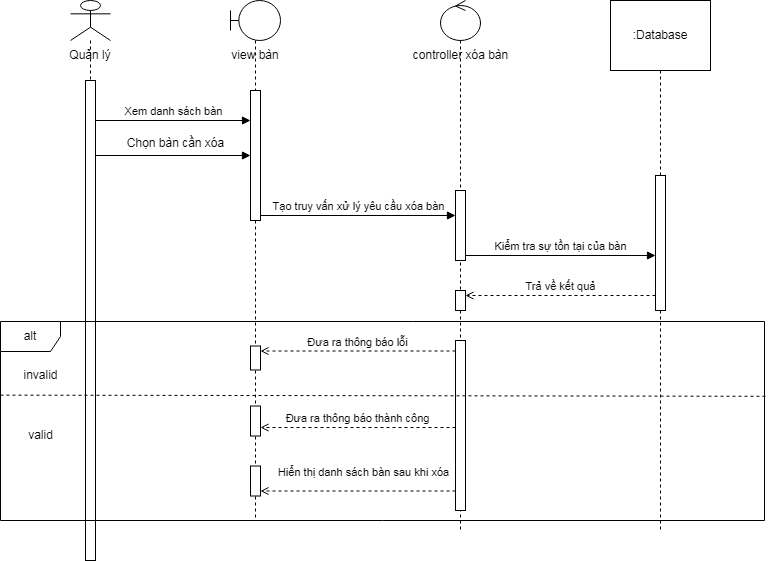

The diagram above was exported from draw.io. Its source (the exported page's mxGraphModel, read from the mxfile embedded in the PNG):
<mxGraphModel dx="1236" dy="590" grid="1" gridSize="10" guides="1" tooltips="1" connect="1" arrows="1" fold="1" page="1" pageScale="1" pageWidth="827" pageHeight="1169" math="0" shadow="0">
  <root>
    <mxCell id="0" />
    <mxCell id="1" parent="0" />
    <mxCell id="c2ZzzSOjBTASFllBr2or-1" value="" style="shape=umlLifeline;perimeter=lifelinePerimeter;whiteSpace=wrap;html=1;container=1;dropTarget=0;collapsible=0;recursiveResize=0;outlineConnect=0;portConstraint=eastwest;newEdgeStyle={&quot;curved&quot;:0,&quot;rounded&quot;:0};participant=umlActor;" parent="1" vertex="1">
      <mxGeometry x="150" y="80" width="40" height="560" as="geometry" />
    </mxCell>
    <mxCell id="c2ZzzSOjBTASFllBr2or-2" value="" style="html=1;points=[[0,0,0,0,5],[0,1,0,0,-5],[1,0,0,0,5],[1,1,0,0,-5]];perimeter=orthogonalPerimeter;outlineConnect=0;targetShapes=umlLifeline;portConstraint=eastwest;newEdgeStyle={&quot;curved&quot;:0,&quot;rounded&quot;:0};" parent="c2ZzzSOjBTASFllBr2or-1" vertex="1">
      <mxGeometry x="15" y="80" width="10" height="480" as="geometry" />
    </mxCell>
    <mxCell id="c2ZzzSOjBTASFllBr2or-3" value="" style="shape=umlLifeline;perimeter=lifelinePerimeter;whiteSpace=wrap;html=1;container=1;dropTarget=0;collapsible=0;recursiveResize=0;outlineConnect=0;portConstraint=eastwest;newEdgeStyle={&quot;curved&quot;:0,&quot;rounded&quot;:0};participant=umlBoundary;" parent="1" vertex="1">
      <mxGeometry x="310" y="80" width="50" height="520" as="geometry" />
    </mxCell>
    <mxCell id="c2ZzzSOjBTASFllBr2or-4" value="" style="html=1;points=[[0,0,0,0,5],[0,1,0,0,-5],[1,0,0,0,5],[1,1,0,0,-5]];perimeter=orthogonalPerimeter;outlineConnect=0;targetShapes=umlLifeline;portConstraint=eastwest;newEdgeStyle={&quot;curved&quot;:0,&quot;rounded&quot;:0};" parent="c2ZzzSOjBTASFllBr2or-3" vertex="1">
      <mxGeometry x="20" y="90" width="10" height="130" as="geometry" />
    </mxCell>
    <mxCell id="c2ZzzSOjBTASFllBr2or-5" value="Quản lý" style="text;html=1;strokeColor=none;fillColor=none;align=center;verticalAlign=middle;whiteSpace=wrap;rounded=0;" parent="1" vertex="1">
      <mxGeometry x="135" y="120" width="70" height="30" as="geometry" />
    </mxCell>
    <mxCell id="c2ZzzSOjBTASFllBr2or-6" value="view bàn" style="text;html=1;strokeColor=none;fillColor=none;align=center;verticalAlign=middle;whiteSpace=wrap;rounded=0;" parent="1" vertex="1">
      <mxGeometry x="290" y="120" width="90" height="30" as="geometry" />
    </mxCell>
    <mxCell id="c2ZzzSOjBTASFllBr2or-10" value="Xem danh sách bàn" style="html=1;verticalAlign=bottom;endArrow=block;curved=0;rounded=0;" parent="1" target="c2ZzzSOjBTASFllBr2or-4" edge="1">
      <mxGeometry width="80" relative="1" as="geometry">
        <mxPoint x="175" y="200" as="sourcePoint" />
        <mxPoint x="310" y="200" as="targetPoint" />
      </mxGeometry>
    </mxCell>
    <mxCell id="c2ZzzSOjBTASFllBr2or-11" value="" style="html=1;verticalAlign=bottom;endArrow=block;curved=0;rounded=0;" parent="1" target="c2ZzzSOjBTASFllBr2or-4" edge="1">
      <mxGeometry width="80" relative="1" as="geometry">
        <mxPoint x="175" y="235" as="sourcePoint" />
        <mxPoint x="310" y="240" as="targetPoint" />
      </mxGeometry>
    </mxCell>
    <mxCell id="c2ZzzSOjBTASFllBr2or-14" value=":Database&lt;br&gt;" style="shape=umlLifeline;perimeter=lifelinePerimeter;whiteSpace=wrap;html=1;container=1;dropTarget=0;collapsible=0;recursiveResize=0;outlineConnect=0;portConstraint=eastwest;newEdgeStyle={&quot;curved&quot;:0,&quot;rounded&quot;:0};size=70;" parent="1" vertex="1">
      <mxGeometry x="690" y="80" width="100" height="530" as="geometry" />
    </mxCell>
    <mxCell id="c2ZzzSOjBTASFllBr2or-15" value="" style="html=1;points=[[0,0,0,0,5],[0,1,0,0,-5],[1,0,0,0,5],[1,1,0,0,-5]];perimeter=orthogonalPerimeter;outlineConnect=0;targetShapes=umlLifeline;portConstraint=eastwest;newEdgeStyle={&quot;curved&quot;:0,&quot;rounded&quot;:0};" parent="c2ZzzSOjBTASFllBr2or-14" vertex="1">
      <mxGeometry x="45" y="175" width="10" height="135" as="geometry" />
    </mxCell>
    <mxCell id="c2ZzzSOjBTASFllBr2or-16" value="" style="shape=umlLifeline;perimeter=lifelinePerimeter;whiteSpace=wrap;html=1;container=1;dropTarget=0;collapsible=0;recursiveResize=0;outlineConnect=0;portConstraint=eastwest;newEdgeStyle={&quot;curved&quot;:0,&quot;rounded&quot;:0};participant=umlControl;" parent="1" vertex="1">
      <mxGeometry x="520" y="80" width="40" height="530" as="geometry" />
    </mxCell>
    <mxCell id="c2ZzzSOjBTASFllBr2or-17" value="" style="html=1;points=[[0,0,0,0,5],[0,1,0,0,-5],[1,0,0,0,5],[1,1,0,0,-5]];perimeter=orthogonalPerimeter;outlineConnect=0;targetShapes=umlLifeline;portConstraint=eastwest;newEdgeStyle={&quot;curved&quot;:0,&quot;rounded&quot;:0};" parent="c2ZzzSOjBTASFllBr2or-16" vertex="1">
      <mxGeometry x="15" y="190" width="10" height="70" as="geometry" />
    </mxCell>
    <mxCell id="IMvhPd9ljG0ISraRjwaq-2" value="" style="html=1;points=[[0,0,0,0,5],[0,1,0,0,-5],[1,0,0,0,5],[1,1,0,0,-5]];perimeter=orthogonalPerimeter;outlineConnect=0;targetShapes=umlLifeline;portConstraint=eastwest;newEdgeStyle={&quot;curved&quot;:0,&quot;rounded&quot;:0};" parent="c2ZzzSOjBTASFllBr2or-16" vertex="1">
      <mxGeometry x="15" y="290" width="10" height="20" as="geometry" />
    </mxCell>
    <mxCell id="IMvhPd9ljG0ISraRjwaq-3" value="" style="html=1;points=[[0,0,0,0,5],[0,1,0,0,-5],[1,0,0,0,5],[1,1,0,0,-5]];perimeter=orthogonalPerimeter;outlineConnect=0;targetShapes=umlLifeline;portConstraint=eastwest;newEdgeStyle={&quot;curved&quot;:0,&quot;rounded&quot;:0};" parent="c2ZzzSOjBTASFllBr2or-16" vertex="1">
      <mxGeometry x="15" y="340" width="10" height="170" as="geometry" />
    </mxCell>
    <mxCell id="c2ZzzSOjBTASFllBr2or-18" value="controller xóa bàn" style="text;html=1;align=center;verticalAlign=middle;resizable=0;points=[];autosize=1;strokeColor=none;fillColor=none;" parent="1" vertex="1">
      <mxGeometry x="480" y="120" width="120" height="30" as="geometry" />
    </mxCell>
    <mxCell id="c2ZzzSOjBTASFllBr2or-19" value="Chọn bàn cần xóa" style="text;html=1;align=center;verticalAlign=middle;resizable=0;points=[];autosize=1;strokeColor=none;fillColor=none;" parent="1" vertex="1">
      <mxGeometry x="195" y="208" width="120" height="30" as="geometry" />
    </mxCell>
    <mxCell id="c2ZzzSOjBTASFllBr2or-20" value="Tạo truy vấn xử lý yêu cầu xóa bàn" style="html=1;verticalAlign=bottom;endArrow=block;curved=0;rounded=0;exitX=1;exitY=1;exitDx=0;exitDy=-5;exitPerimeter=0;" parent="1" source="c2ZzzSOjBTASFllBr2or-4" target="c2ZzzSOjBTASFllBr2or-17" edge="1">
      <mxGeometry width="80" relative="1" as="geometry">
        <mxPoint x="530" y="315" as="sourcePoint" />
        <mxPoint x="560" y="260" as="targetPoint" />
      </mxGeometry>
    </mxCell>
    <mxCell id="c2ZzzSOjBTASFllBr2or-25" value="" style="html=1;points=[[0,0,0,0,5],[0,1,0,0,-5],[1,0,0,0,5],[1,1,0,0,-5]];perimeter=orthogonalPerimeter;outlineConnect=0;targetShapes=umlLifeline;portConstraint=eastwest;newEdgeStyle={&quot;curved&quot;:0,&quot;rounded&quot;:0};" parent="1" vertex="1">
      <mxGeometry x="330" y="425.5" width="10" height="24" as="geometry" />
    </mxCell>
    <mxCell id="c2ZzzSOjBTASFllBr2or-26" value="Kiểm tra sự tồn tại của bàn" style="html=1;verticalAlign=bottom;endArrow=block;curved=0;rounded=0;exitX=1;exitY=1;exitDx=0;exitDy=-5;exitPerimeter=0;" parent="1" source="c2ZzzSOjBTASFllBr2or-17" target="c2ZzzSOjBTASFllBr2or-15" edge="1">
      <mxGeometry width="80" relative="1" as="geometry">
        <mxPoint x="755" y="320" as="sourcePoint" />
        <mxPoint x="925" y="335" as="targetPoint" />
      </mxGeometry>
    </mxCell>
    <mxCell id="c2ZzzSOjBTASFllBr2or-27" value="Đưa ra thông báo lỗi" style="html=1;verticalAlign=bottom;startArrow=none;startFill=0;endArrow=open;startSize=8;rounded=0;dashed=1;endFill=0;entryX=1;entryY=0;entryDx=0;entryDy=5;entryPerimeter=0;" parent="1" source="IMvhPd9ljG0ISraRjwaq-3" target="c2ZzzSOjBTASFllBr2or-25" edge="1">
      <mxGeometry x="0.0017" width="60" relative="1" as="geometry">
        <mxPoint x="930" y="430" as="sourcePoint" />
        <mxPoint x="640" y="350" as="targetPoint" />
        <mxPoint as="offset" />
      </mxGeometry>
    </mxCell>
    <mxCell id="c2ZzzSOjBTASFllBr2or-28" value="" style="html=1;points=[[0,0,0,0,5],[0,1,0,0,-5],[1,0,0,0,5],[1,1,0,0,-5]];perimeter=orthogonalPerimeter;outlineConnect=0;targetShapes=umlLifeline;portConstraint=eastwest;newEdgeStyle={&quot;curved&quot;:0,&quot;rounded&quot;:0};" parent="1" vertex="1">
      <mxGeometry x="330" y="485.5" width="10" height="30" as="geometry" />
    </mxCell>
    <mxCell id="c2ZzzSOjBTASFllBr2or-29" value="Đưa ra thông báo thành công" style="html=1;verticalAlign=bottom;startArrow=none;startFill=0;endArrow=open;startSize=8;rounded=0;dashed=1;endFill=0;" parent="1" source="IMvhPd9ljG0ISraRjwaq-3" edge="1">
      <mxGeometry x="0.0017" width="60" relative="1" as="geometry">
        <mxPoint x="770" y="510" as="sourcePoint" />
        <mxPoint x="340" y="507" as="targetPoint" />
        <mxPoint as="offset" />
      </mxGeometry>
    </mxCell>
    <mxCell id="c2ZzzSOjBTASFllBr2or-30" value="Hiển thị danh sách bàn sau khi xóa" style="html=1;verticalAlign=bottom;startArrow=none;startFill=0;endArrow=open;startSize=8;rounded=0;dashed=1;endFill=0;entryX=1;entryY=1;entryDx=0;entryDy=-5;entryPerimeter=0;" parent="1" source="IMvhPd9ljG0ISraRjwaq-3" target="c2ZzzSOjBTASFllBr2or-31" edge="1">
      <mxGeometry x="-0.0598" y="-10" width="60" relative="1" as="geometry">
        <mxPoint x="925" y="574" as="sourcePoint" />
        <mxPoint x="350" y="517" as="targetPoint" />
        <mxPoint as="offset" />
      </mxGeometry>
    </mxCell>
    <mxCell id="c2ZzzSOjBTASFllBr2or-31" value="" style="html=1;points=[[0,0,0,0,5],[0,1,0,0,-5],[1,0,0,0,5],[1,1,0,0,-5]];perimeter=orthogonalPerimeter;outlineConnect=0;targetShapes=umlLifeline;portConstraint=eastwest;newEdgeStyle={&quot;curved&quot;:0,&quot;rounded&quot;:0};" parent="1" vertex="1">
      <mxGeometry x="330" y="545.5" width="10" height="30" as="geometry" />
    </mxCell>
    <mxCell id="Oe1qpGGM5eNOYvHklnEe-1" value="alt" style="shape=umlFrame;whiteSpace=wrap;html=1;pointerEvents=0;" parent="1" vertex="1">
      <mxGeometry x="80" y="401" width="764" height="199" as="geometry" />
    </mxCell>
    <mxCell id="Oe1qpGGM5eNOYvHklnEe-2" value="" style="endArrow=none;dashed=1;html=1;rounded=0;entryX=1.004;entryY=0.32;entryDx=0;entryDy=0;entryPerimeter=0;exitX=0;exitY=0.37;exitDx=0;exitDy=0;exitPerimeter=0;" parent="1" source="Oe1qpGGM5eNOYvHklnEe-1" edge="1">
      <mxGeometry width="50" height="50" relative="1" as="geometry">
        <mxPoint x="-150" y="481" as="sourcePoint" />
        <mxPoint x="847.96" y="475.79999999999995" as="targetPoint" />
        <Array as="points" />
      </mxGeometry>
    </mxCell>
    <mxCell id="Oe1qpGGM5eNOYvHklnEe-3" value="invalid" style="text;html=1;align=center;verticalAlign=middle;resizable=0;points=[];autosize=1;strokeColor=none;fillColor=none;" parent="1" vertex="1">
      <mxGeometry x="90" y="440" width="60" height="30" as="geometry" />
    </mxCell>
    <mxCell id="Oe1qpGGM5eNOYvHklnEe-4" value="valid" style="text;html=1;align=center;verticalAlign=middle;resizable=0;points=[];autosize=1;strokeColor=none;fillColor=none;" parent="1" vertex="1">
      <mxGeometry x="95" y="500" width="50" height="30" as="geometry" />
    </mxCell>
    <mxCell id="IMvhPd9ljG0ISraRjwaq-1" value="Trả về kết quả" style="html=1;verticalAlign=bottom;startArrow=none;startFill=0;endArrow=open;startSize=8;rounded=0;dashed=1;endFill=0;entryX=1;entryY=0;entryDx=0;entryDy=5;entryPerimeter=0;" parent="1" source="c2ZzzSOjBTASFllBr2or-15" target="IMvhPd9ljG0ISraRjwaq-2" edge="1">
      <mxGeometry x="0.0017" width="60" relative="1" as="geometry">
        <mxPoint x="730" y="375" as="sourcePoint" />
        <mxPoint x="155" y="378" as="targetPoint" />
        <mxPoint as="offset" />
      </mxGeometry>
    </mxCell>
  </root>
</mxGraphModel>